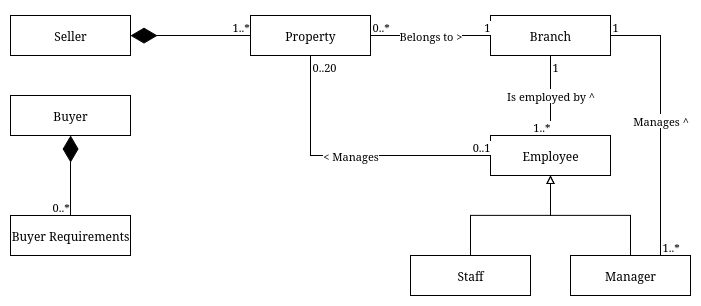

The diagram above was exported from draw.io. Its source (the exported page's mxGraphModel, read from the mxfile embedded in the PNG):
<mxGraphModel dx="1386" dy="787" grid="1" gridSize="10" guides="1" tooltips="1" connect="1" arrows="1" fold="1" page="1" pageScale="1" pageWidth="850" pageHeight="1100" math="0" shadow="0">
  <root>
    <mxCell id="0" />
    <mxCell id="1" parent="0" />
    <mxCell id="mDChBG8b4ARGA761r_oW-1" value="Property" style="rounded=0;whiteSpace=wrap;html=1;" vertex="1" parent="1">
      <mxGeometry x="320" y="80" width="120" height="40" as="geometry" />
    </mxCell>
    <mxCell id="mDChBG8b4ARGA761r_oW-2" value="Branch" style="rounded=0;whiteSpace=wrap;html=1;" vertex="1" parent="1">
      <mxGeometry x="560" y="80" width="120" height="40" as="geometry" />
    </mxCell>
    <mxCell id="mDChBG8b4ARGA761r_oW-3" value="Employee" style="rounded=0;whiteSpace=wrap;html=1;" vertex="1" parent="1">
      <mxGeometry x="560" y="200" width="120" height="40" as="geometry" />
    </mxCell>
    <mxCell id="mDChBG8b4ARGA761r_oW-4" value="Seller" style="rounded=0;whiteSpace=wrap;html=1;" vertex="1" parent="1">
      <mxGeometry x="80" y="80" width="120" height="40" as="geometry" />
    </mxCell>
    <mxCell id="mDChBG8b4ARGA761r_oW-5" value="Buyer" style="rounded=0;whiteSpace=wrap;html=1;" vertex="1" parent="1">
      <mxGeometry x="80" y="160" width="120" height="40" as="geometry" />
    </mxCell>
    <mxCell id="mDChBG8b4ARGA761r_oW-7" value="Belongs to &amp;gt;" style="endArrow=none;html=1;edgeStyle=orthogonalEdgeStyle;rounded=0;exitX=1;exitY=0.5;exitDx=0;exitDy=0;" edge="1" parent="1" source="mDChBG8b4ARGA761r_oW-1" target="mDChBG8b4ARGA761r_oW-2">
      <mxGeometry relative="1" as="geometry">
        <mxPoint x="280" y="130" as="sourcePoint" />
        <mxPoint x="440" y="130" as="targetPoint" />
      </mxGeometry>
    </mxCell>
    <mxCell id="mDChBG8b4ARGA761r_oW-8" value="0..*" style="edgeLabel;resizable=0;html=1;align=left;verticalAlign=bottom;" connectable="0" vertex="1" parent="mDChBG8b4ARGA761r_oW-7">
      <mxGeometry x="-1" relative="1" as="geometry" />
    </mxCell>
    <mxCell id="mDChBG8b4ARGA761r_oW-9" value="1" style="edgeLabel;resizable=0;html=1;align=right;verticalAlign=bottom;" connectable="0" vertex="1" parent="mDChBG8b4ARGA761r_oW-7">
      <mxGeometry x="1" relative="1" as="geometry" />
    </mxCell>
    <mxCell id="mDChBG8b4ARGA761r_oW-15" style="edgeStyle=orthogonalEdgeStyle;rounded=0;orthogonalLoop=1;jettySize=auto;html=1;exitX=0.5;exitY=0;exitDx=0;exitDy=0;endArrow=block;endFill=0;" edge="1" parent="1" source="mDChBG8b4ARGA761r_oW-11" target="mDChBG8b4ARGA761r_oW-3">
      <mxGeometry relative="1" as="geometry" />
    </mxCell>
    <mxCell id="mDChBG8b4ARGA761r_oW-11" value="Manager" style="rounded=0;whiteSpace=wrap;html=1;" vertex="1" parent="1">
      <mxGeometry x="640" y="320" width="120" height="40" as="geometry" />
    </mxCell>
    <mxCell id="mDChBG8b4ARGA761r_oW-14" style="edgeStyle=orthogonalEdgeStyle;rounded=0;orthogonalLoop=1;jettySize=auto;html=1;exitX=0.5;exitY=0;exitDx=0;exitDy=0;endArrow=block;endFill=0;" edge="1" parent="1" source="mDChBG8b4ARGA761r_oW-12" target="mDChBG8b4ARGA761r_oW-3">
      <mxGeometry relative="1" as="geometry" />
    </mxCell>
    <mxCell id="mDChBG8b4ARGA761r_oW-12" value="Staff" style="rounded=0;whiteSpace=wrap;html=1;" vertex="1" parent="1">
      <mxGeometry x="480" y="320" width="120" height="40" as="geometry" />
    </mxCell>
    <mxCell id="mDChBG8b4ARGA761r_oW-16" value="Is employed by ^" style="endArrow=none;html=1;edgeStyle=orthogonalEdgeStyle;rounded=0;" edge="1" parent="1" source="mDChBG8b4ARGA761r_oW-2" target="mDChBG8b4ARGA761r_oW-3">
      <mxGeometry relative="1" as="geometry">
        <mxPoint x="490" y="140" as="sourcePoint" />
        <mxPoint x="650" y="140" as="targetPoint" />
      </mxGeometry>
    </mxCell>
    <mxCell id="mDChBG8b4ARGA761r_oW-17" value="1" style="edgeLabel;resizable=0;html=1;align=left;verticalAlign=bottom;" connectable="0" vertex="1" parent="mDChBG8b4ARGA761r_oW-16">
      <mxGeometry x="-1" relative="1" as="geometry">
        <mxPoint y="20" as="offset" />
      </mxGeometry>
    </mxCell>
    <mxCell id="mDChBG8b4ARGA761r_oW-18" value="1..*" style="edgeLabel;resizable=0;html=1;align=right;verticalAlign=bottom;" connectable="0" vertex="1" parent="mDChBG8b4ARGA761r_oW-16">
      <mxGeometry x="1" relative="1" as="geometry" />
    </mxCell>
    <mxCell id="mDChBG8b4ARGA761r_oW-20" value="Manages ^" style="endArrow=none;html=1;edgeStyle=orthogonalEdgeStyle;rounded=0;entryX=0.75;entryY=0;entryDx=0;entryDy=0;" edge="1" parent="1" source="mDChBG8b4ARGA761r_oW-2" target="mDChBG8b4ARGA761r_oW-11">
      <mxGeometry relative="1" as="geometry">
        <mxPoint x="730" y="99.5" as="sourcePoint" />
        <mxPoint x="890" y="99.5" as="targetPoint" />
        <Array as="points">
          <mxPoint x="730" y="100" />
        </Array>
      </mxGeometry>
    </mxCell>
    <mxCell id="mDChBG8b4ARGA761r_oW-21" value="1" style="edgeLabel;resizable=0;html=1;align=left;verticalAlign=bottom;" connectable="0" vertex="1" parent="mDChBG8b4ARGA761r_oW-20">
      <mxGeometry x="-1" relative="1" as="geometry" />
    </mxCell>
    <mxCell id="mDChBG8b4ARGA761r_oW-22" value="1..*" style="edgeLabel;resizable=0;html=1;align=left;verticalAlign=bottom;" connectable="0" vertex="1" parent="mDChBG8b4ARGA761r_oW-20">
      <mxGeometry x="1" relative="1" as="geometry" />
    </mxCell>
    <mxCell id="mDChBG8b4ARGA761r_oW-24" value="&amp;lt; Manages" style="endArrow=none;html=1;edgeStyle=orthogonalEdgeStyle;rounded=0;exitX=0.5;exitY=1;exitDx=0;exitDy=0;entryX=0;entryY=0.5;entryDx=0;entryDy=0;" edge="1" parent="1" source="mDChBG8b4ARGA761r_oW-1" target="mDChBG8b4ARGA761r_oW-3">
      <mxGeometry relative="1" as="geometry">
        <mxPoint x="300" y="180" as="sourcePoint" />
        <mxPoint x="460" y="180" as="targetPoint" />
      </mxGeometry>
    </mxCell>
    <mxCell id="mDChBG8b4ARGA761r_oW-25" value="0..20" style="edgeLabel;resizable=0;html=1;align=left;verticalAlign=bottom;" connectable="0" vertex="1" parent="mDChBG8b4ARGA761r_oW-24">
      <mxGeometry x="-1" relative="1" as="geometry">
        <mxPoint y="20" as="offset" />
      </mxGeometry>
    </mxCell>
    <mxCell id="mDChBG8b4ARGA761r_oW-26" value="0..1" style="edgeLabel;resizable=0;html=1;align=right;verticalAlign=bottom;" connectable="0" vertex="1" parent="mDChBG8b4ARGA761r_oW-24">
      <mxGeometry x="1" relative="1" as="geometry" />
    </mxCell>
    <mxCell id="mDChBG8b4ARGA761r_oW-31" value="Buyer Requirements" style="rounded=0;whiteSpace=wrap;html=1;" vertex="1" parent="1">
      <mxGeometry x="80" y="280" width="120" height="40" as="geometry" />
    </mxCell>
    <mxCell id="mDChBG8b4ARGA761r_oW-35" value="" style="endArrow=diamondThin;endFill=1;endSize=24;html=1;rounded=0;exitX=0.5;exitY=0;exitDx=0;exitDy=0;entryX=0.5;entryY=1;entryDx=0;entryDy=0;" edge="1" parent="1" source="mDChBG8b4ARGA761r_oW-31" target="mDChBG8b4ARGA761r_oW-5">
      <mxGeometry width="160" relative="1" as="geometry">
        <mxPoint x="300" y="180" as="sourcePoint" />
        <mxPoint x="460" y="180" as="targetPoint" />
      </mxGeometry>
    </mxCell>
    <mxCell id="mDChBG8b4ARGA761r_oW-37" value="0..*" style="edgeLabel;resizable=0;html=1;align=left;verticalAlign=bottom;" connectable="0" vertex="1" parent="1">
      <mxGeometry x="120" y="280" as="geometry" />
    </mxCell>
    <mxCell id="mDChBG8b4ARGA761r_oW-38" value="" style="endArrow=diamondThin;endFill=1;endSize=24;html=1;rounded=0;entryX=1;entryY=0.5;entryDx=0;entryDy=0;" edge="1" parent="1" source="mDChBG8b4ARGA761r_oW-1" target="mDChBG8b4ARGA761r_oW-4">
      <mxGeometry width="160" relative="1" as="geometry">
        <mxPoint x="310" y="230" as="sourcePoint" />
        <mxPoint x="310" y="150" as="targetPoint" />
      </mxGeometry>
    </mxCell>
    <mxCell id="mDChBG8b4ARGA761r_oW-39" value="1..*" style="edgeLabel;resizable=0;html=1;align=left;verticalAlign=bottom;" connectable="0" vertex="1" parent="1">
      <mxGeometry x="300" y="100" as="geometry" />
    </mxCell>
  </root>
</mxGraphModel>